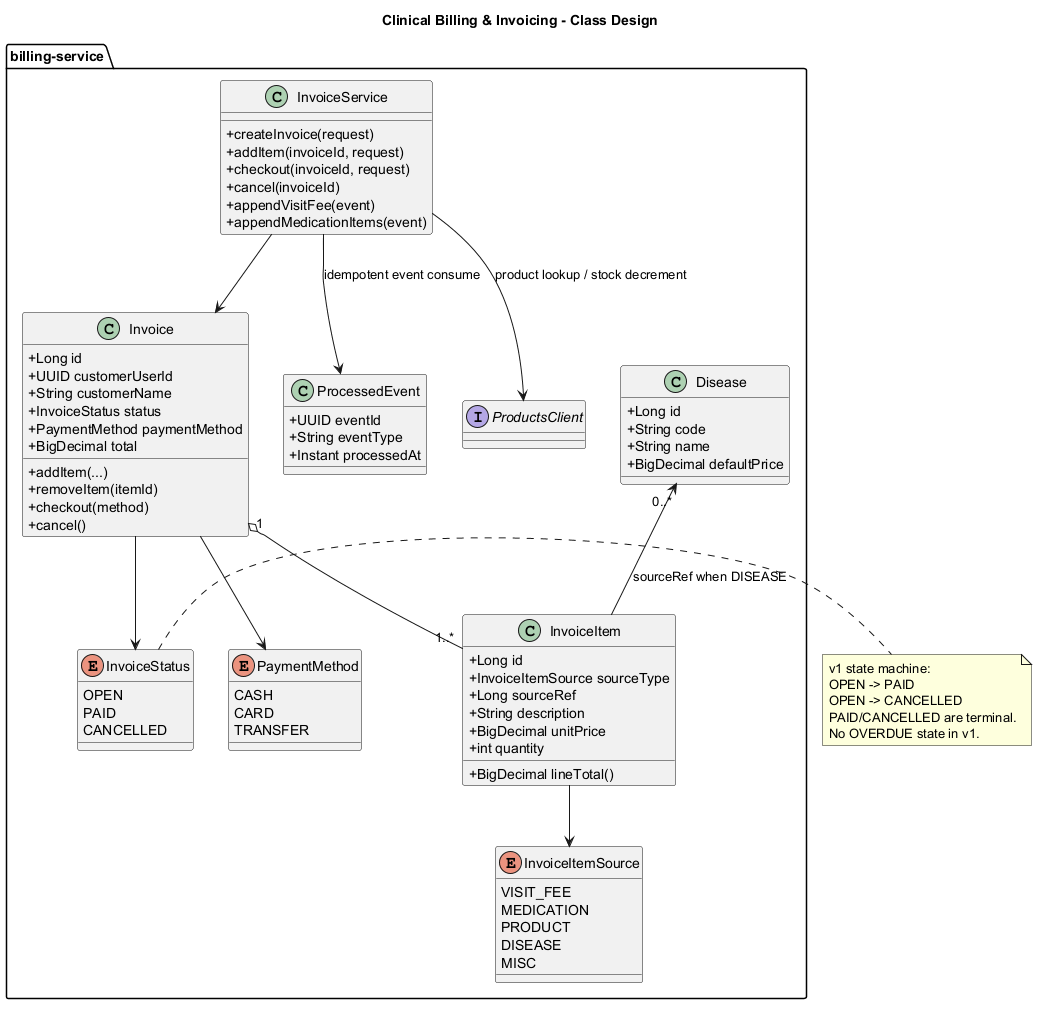

The diagram above was rendered by PlantUML. Its source (embedded in the PNG):
@startuml
title Clinical Billing & Invoicing - Class Design
skinparam classAttributeIconSize 0
skinparam shadowing false

package "billing-service" {
  enum InvoiceStatus {
    OPEN
    PAID
    CANCELLED
  }

  enum PaymentMethod {
    CASH
    CARD
    TRANSFER
  }

  enum InvoiceItemSource {
    VISIT_FEE
    MEDICATION
    PRODUCT
    DISEASE
    MISC
  }

  class Invoice {
    +Long id
    +UUID customerUserId
    +String customerName
    +InvoiceStatus status
    +PaymentMethod paymentMethod
    +BigDecimal total
    +addItem(...)
    +removeItem(itemId)
    +checkout(method)
    +cancel()
  }

  class InvoiceItem {
    +Long id
    +InvoiceItemSource sourceType
    +Long sourceRef
    +String description
    +BigDecimal unitPrice
    +int quantity
    +BigDecimal lineTotal()
  }

  class Disease {
    +Long id
    +String code
    +String name
    +BigDecimal defaultPrice
  }

  class ProcessedEvent {
    +UUID eventId
    +String eventType
    +Instant processedAt
  }

  class InvoiceService {
    +createInvoice(request)
    +addItem(invoiceId, request)
    +checkout(invoiceId, request)
    +cancel(invoiceId)
    +appendVisitFee(event)
    +appendMedicationItems(event)
  }

  interface ProductsClient
}

Invoice "1" o-- "1..*" InvoiceItem
Invoice --> InvoiceStatus
Invoice --> PaymentMethod
InvoiceItem --> InvoiceItemSource
Disease "0..*" <-- InvoiceItem : sourceRef when DISEASE
InvoiceService --> Invoice
InvoiceService --> ProductsClient : product lookup / stock decrement
InvoiceService --> ProcessedEvent : idempotent event consume

note right of InvoiceStatus
v1 state machine:
OPEN -> PAID
OPEN -> CANCELLED
PAID/CANCELLED are terminal.
No OVERDUE state in v1.
end note
@enduml